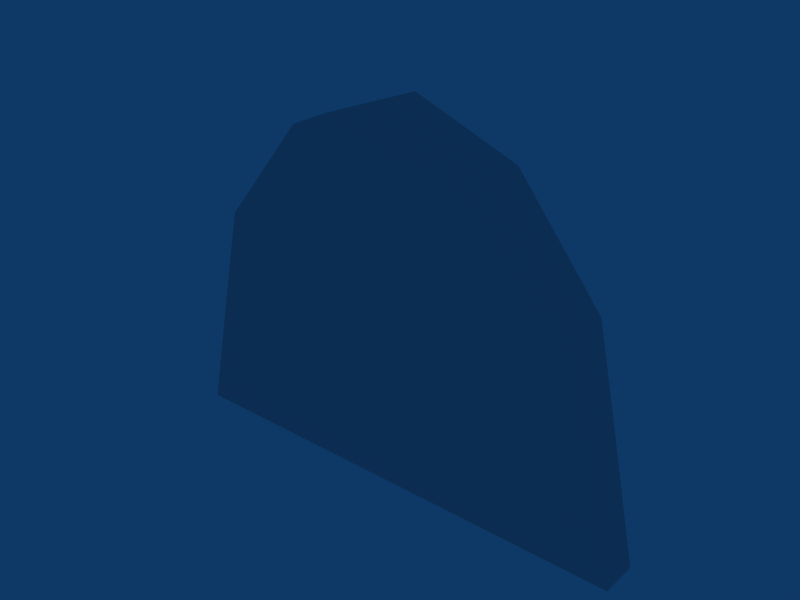 # Source: cages_gate_exit.blend  (saved by Blender 2.76.0; exported with 4.5.12 LTS)
import bpy
from mathutils import Matrix  # noqa: F401  (used for matrix-valued properties, if any)

bpy.ops.wm.read_factory_settings(use_empty=True)
scene = bpy.context.scene
scene.name = 'Scene'

# ---- collections
col_collection_1 = bpy.data.collections.new('Collection 1'); scene.collection.children.link(col_collection_1)

# ---- materials (node trees are filled in below, after node groups)
mat_matundertexture_001 = bpy.data.materials.new('MatUnderTexture.001')
mat_matundertexture_001.alpha_threshold = 0.0
mat_matundertexture_001.specular_color = (0.2137, 0.2137, 0.2137)
mat_matundertexture_001.roughness = 0.5
mat_matundertexture_001.line_color = (0.0, 0.0, 0.0, 1.0)
mat_matgrounddown_001 = bpy.data.materials.new('MatGroundDown.001')
mat_matgrounddown_001.alpha_threshold = 0.0
mat_matgrounddown_001.diffuse_color = (0.3462, 0.3462, 0.3462, 1.0)
mat_matgrounddown_001.specular_color = (0.2137, 0.2137, 0.2137)
mat_matgrounddown_001.roughness = 0.5
mat_matgrounddown_001.line_color = (0.0, 0.0, 0.0, 1.0)

# ---- material node trees

# ---- world
world_world = bpy.data.worlds.new('World'); scene.world = world_world
world_world.color = (0.05656, 0.2208, 0.4)
world_world.use_sun_shadow = False
world_world.sun_shadow_jitter_overblur = 0.0
world_world.cycles.sampling_method = 'MANUAL'
world_world.cycles.sample_map_resolution = 256

# ---- meshes
me_meshexitgate = bpy.data.meshes.new('MeshExitGate')
me_meshexitgate.from_pydata([(17.58, 88.81, -0.9862), (18.65, 88.81, 4.842), (20.49, 88.81, 7.602), (22.76, 88.81, 8.645), (25.03, 88.81, 7.602), (26.87, 88.81, 4.842), (27.94, 88.81, -0.9862), (18.11, 88.81, 1.928), (19.57, 88.81, 6.222), (21.62, 88.81, 8.124), (25.95, 88.81, 6.222), (27.41, 88.81, 1.928), (23.9, 88.81, 8.124), (23.9, 88.31, 8.124), (27.41, 88.31, 1.928), (25.95, 88.31, 6.222), (21.62, 88.31, 8.124), (19.57, 88.31, 6.222), (18.11, 88.31, 1.928), (27.94, 88.31, -0.9862), (26.87, 88.31, 4.842), (25.03, 88.31, 7.602), (22.76, 88.31, 8.645), (20.49, 88.31, 7.602), (18.65, 88.31, 4.842), (17.58, 88.31, -0.9862)], [], [(12, 9, 3), (10, 1, 8), (5, 1, 10), (11, 0, 7), (6, 0, 11), (9, 8, 2), (9, 12, 8), (10, 12, 4), (10, 8, 12), (5, 7, 1), (5, 11, 7), (25, 0, 6, 19), (12, 13, 21, 4), (3, 22, 13, 12), (11, 14, 19, 6), (5, 20, 14, 11), (10, 15, 20, 5), (4, 21, 15, 10), (9, 16, 22, 3), (2, 23, 16, 9), (8, 17, 23, 2), (1, 24, 17, 8), (7, 18, 24, 1), (0, 25, 18, 7), (16, 13, 22), (24, 15, 17), (24, 20, 15), (14, 18, 25), (19, 14, 25), (17, 16, 23), (13, 16, 17), (13, 15, 21), (17, 15, 13), (18, 20, 24), (14, 20, 18)])
_uv = me_meshexitgate.uv_layers.new(name='UVMap')
_uv.uv.foreach_set('vector', [0.7994, 0.5618, -0.336, 0.5618, 0.2317, 0.8225, 0.8272, 0.6109, -2.824, -0.07922, -2.364, 0.6109, 0.2873, 0.9208, -3.824, 0.9208, -0.1728, 1.611, 5.556, 0.4638, 0.6394, -0.9931, 0.9078, 0.4638, 0.8241, -0.9931, -4.361, -0.9931, 0.5557, 0.4638, 0.664, 0.5618, -0.3638, -0.3891, 0.09632, 0.3011, 0.664, 0.5618, 1.799, 0.5618, -0.3638, -0.3891, 0.8272, 0.6109, -0.2006, 1.562, 0.3671, 1.301, 0.8272, 0.6109, -2.364, 0.6109, -0.2006, 1.562, 0.2873, 0.9208, -4.092, -0.5362, -3.824, 0.9208, 0.2873, 0.9208, 0.5557, -0.5362, -4.092, -0.5362, -4.361, -0.05314, -4.361, 0.1969, 0.8241, 0.1969, 0.8241, -0.05314, 0.7994, 0.1969, 0.7994, -0.05314, 1.367, -0.05314, 1.367, 0.1969, 0.2317, 0.1969, 0.2317, -0.05314, 0.7994, -0.05314, 0.7994, 0.1969, 0.1969, 0.4638, -0.05314, 0.4638, -0.05314, -0.9931, 0.1969, -0.9931, 0.1969, 0.9208, -0.05314, 0.9208, -0.05314, -0.5362, 0.1969, -0.5362, 0.1969, 0.6109, -0.05314, 0.6109, -0.05314, -0.07922, 0.1969, -0.07922, 0.1969, 0.3011, -0.05314, 0.3011, -0.05314, -0.3891, 0.1969, -0.3891, 0.664, 0.1969, 0.664, -0.05314, 1.232, -0.05314, 1.232, 0.1969, 0.09632, 0.1969, 0.09632, -0.05314, 0.664, -0.05314, 0.664, 0.1969, 0.1969, 0.6109, -0.05314, 0.6109, -0.05314, 1.301, 0.1969, 1.301, 0.1969, 0.9208, -0.05314, 0.9208, -0.05314, 1.611, 0.1969, 1.611, 0.1969, 0.4638, -0.05314, 0.4638, -0.05314, 1.921, 0.1969, 1.921, 0.1969, 0.006878, -0.05314, 0.006878, -0.05314, 1.464, 0.1969, 1.464, 0.664, 0.5618, 1.799, 0.5618, 1.232, 0.8225, 0.1761, 0.9208, 3.827, 1.611, 0.6362, 1.611, 0.1761, 0.9208, 4.287, 0.9208, 3.827, 1.611, 0.5557, 0.4638, -4.092, 0.4638, -4.361, -0.9931, 0.8241, 0.006878, 0.5557, 1.464, -4.361, 0.006878, 0.6362, 0.6109, 1.664, 1.562, 1.096, 1.301, 0.7994, 0.5618, -0.336, 0.5618, -1.364, -0.3891, 0.7994, 0.5618, 1.827, -0.3891, 1.367, 0.3011, 0.6362, 0.6109, 3.827, 0.6109, 2.799, 1.562, 0.9078, 0.4638, 5.287, 1.921, 1.176, 1.921, 0.5557, 0.4638, 0.2873, 1.921, -4.092, 0.4638])
_ca = me_meshexitgate.color_attributes.new('Col', 'BYTE_COLOR', 'CORNER')
_ca.data.foreach_set('color', [1.0, 1.0, 1.0, 1.0, 1.0, 1.0, 1.0, 1.0, 1.0, 1.0, 1.0, 1.0, 1.0, 1.0, 1.0, 1.0, 1.0, 1.0, 1.0, 1.0, 1.0, 1.0, 1.0, 1.0, 1.0, 1.0, 1.0, 1.0, 1.0, 1.0, 1.0, 1.0, 1.0, 1.0, 1.0, 1.0, 1.0, 1.0, 1.0, 1.0, 1.0, 1.0, 1.0, 1.0, 1.0, 1.0, 1.0, 1.0, 1.0, 1.0, 1.0, 1.0, 1.0, 1.0, 1.0, 1.0, 1.0, 1.0, 1.0, 1.0, 1.0, 1.0, 1.0, 1.0, 1.0, 1.0, 1.0, 1.0, 1.0, 1.0, 1.0, 1.0, 1.0, 1.0, 1.0, 1.0, 1.0, 1.0, 1.0, 1.0, 1.0, 1.0, 1.0, 1.0, 1.0, 1.0, 1.0, 1.0, 1.0, 1.0, 1.0, 1.0, 1.0, 1.0, 1.0, 1.0, 1.0, 1.0, 1.0, 1.0, 1.0, 1.0, 1.0, 1.0, 1.0, 1.0, 1.0, 1.0, 1.0, 1.0, 1.0, 1.0, 1.0, 1.0, 1.0, 1.0, 1.0, 1.0, 1.0, 1.0, 1.0, 1.0, 1.0, 1.0, 1.0, 1.0, 1.0, 1.0, 1.0, 1.0, 1.0, 1.0, 1.0, 1.0, 1.0, 1.0, 1.0, 1.0, 1.0, 1.0, 1.0, 1.0, 1.0, 1.0, 1.0, 1.0, 1.0, 1.0, 1.0, 1.0, 1.0, 1.0, 1.0, 1.0, 1.0, 1.0, 1.0, 1.0, 1.0, 1.0, 1.0, 1.0, 1.0, 1.0, 1.0, 1.0, 1.0, 1.0, 1.0, 1.0, 1.0, 1.0, 1.0, 1.0, 1.0, 1.0, 1.0, 1.0, 1.0, 1.0, 1.0, 1.0, 1.0, 1.0, 1.0, 1.0, 1.0, 1.0, 1.0, 1.0, 1.0, 1.0, 1.0, 1.0, 1.0, 1.0, 1.0, 1.0, 1.0, 1.0, 1.0, 1.0, 1.0, 1.0, 1.0, 1.0, 1.0, 1.0, 1.0, 1.0, 1.0, 1.0, 1.0, 1.0, 1.0, 1.0, 1.0, 1.0, 1.0, 1.0, 1.0, 1.0, 1.0, 1.0, 1.0, 1.0, 1.0, 1.0, 1.0, 1.0, 1.0, 1.0, 1.0, 1.0, 1.0, 1.0, 1.0, 1.0, 1.0, 1.0, 1.0, 1.0, 1.0, 1.0, 1.0, 1.0, 1.0, 1.0, 1.0, 1.0, 1.0, 1.0, 1.0, 1.0, 1.0, 1.0, 1.0, 1.0, 1.0, 1.0, 1.0, 1.0, 1.0, 1.0, 1.0, 1.0, 1.0, 1.0, 1.0, 1.0, 1.0, 1.0, 1.0, 1.0, 1.0, 1.0, 1.0, 1.0, 1.0, 1.0, 1.0, 1.0, 1.0, 1.0, 1.0, 1.0, 1.0, 1.0, 1.0, 1.0, 1.0, 1.0, 1.0, 1.0, 1.0, 1.0, 1.0, 1.0, 1.0, 1.0, 1.0, 1.0, 1.0, 1.0, 1.0, 1.0, 1.0, 1.0, 1.0, 1.0, 1.0, 1.0, 1.0, 1.0, 1.0, 1.0, 1.0, 1.0, 1.0, 1.0, 1.0, 1.0, 1.0, 1.0, 1.0, 1.0, 1.0, 1.0, 1.0, 1.0, 1.0, 1.0, 1.0, 1.0, 1.0, 1.0, 1.0, 1.0, 1.0, 1.0, 1.0, 1.0, 1.0, 1.0, 1.0, 1.0, 1.0, 1.0, 1.0, 1.0, 1.0, 1.0, 1.0, 1.0, 1.0, 1.0, 1.0, 1.0, 1.0, 1.0, 1.0, 1.0, 1.0, 1.0, 1.0, 1.0, 1.0, 1.0, 1.0, 1.0, 1.0, 1.0, 1.0, 1.0, 1.0, 1.0, 1.0, 1.0, 1.0, 1.0, 1.0, 1.0, 1.0, 1.0, 1.0, 1.0, 1.0, 1.0, 1.0, 1.0, 1.0, 1.0, 1.0, 1.0, 1.0, 1.0, 1.0, 1.0, 1.0, 1.0, 1.0, 1.0, 1.0, 1.0, 1.0, 1.0, 1.0, 1.0, 1.0, 1.0, 1.0, 1.0, 1.0, 1.0, 1.0, 1.0, 1.0, 1.0, 1.0, 1.0, 1.0, 1.0, 1.0, 1.0, 1.0, 1.0, 1.0, 1.0, 1.0, 1.0, 1.0, 1.0, 1.0, 1.0, 1.0, 1.0, 1.0, 1.0, 1.0, 1.0, 1.0, 1.0, 1.0, 1.0, 1.0, 1.0, 1.0, 1.0, 1.0, 1.0, 1.0, 1.0, 1.0, 1.0, 1.0, 1.0, 1.0, 1.0, 1.0, 1.0, 1.0, 1.0, 1.0, 1.0, 1.0, 1.0, 1.0, 1.0, 1.0, 1.0, 1.0, 1.0])
me_meshexitgate.materials.append(mat_matundertexture_001)
me_meshexitgate.materials.append(mat_matgrounddown_001)
me_meshexitgate.use_remesh_preserve_volume = False
me_meshexitgate.use_remesh_preserve_attributes = False
me_meshexitgate.use_mirror_vertex_groups = False
me_meshexitgate.update()

# ---- objects
ob_exitgate = bpy.data.objects.new('ExitGate', me_meshexitgate)

# ---- transforms, parenting, visibility, modifiers, constraints
ob_exitgate.location = (2.704, -15.18, -4.257e-10)
ob_exitgate.scale = (1.2, 2.0, 1.0)
ob_exitgate.lock_rotations_4d = False
ob_exitgate.empty_display_type = 'ARROWS'
ob_exitgate.color = (0.0, 0.0, 0.0, 1.0)
ob_exitgate.lineart.crease_threshold = 0.0

# ---- collection membership
col_collection_1.objects.link(ob_exitgate)

# ---- scene / render settings (as saved in the file)
scene.frame_start = 1; scene.frame_end = 250; scene.frame_set(1)
scene.render.engine = 'BLENDER_EEVEE_NEXT'
scene.render.image_settings.file_format = 'JPEG'
scene.render.image_settings.color_mode = 'RGB'
scene.render.image_settings.compression = 90
scene.render.resolution_x = 800
scene.render.resolution_y = 600
scene.render.resolution_percentage = 25
scene.render.pixel_aspect_x = 100.0
scene.render.pixel_aspect_y = 100.0
scene.render.fps = 25
scene.render.dither_intensity = 0.0
scene.render.use_compositing = False
scene.render.use_sequencer = False
scene.render.bake_bias = 0.0
scene.render.use_stamp_time = False
scene.render.use_stamp_date = False
scene.render.use_stamp_frame = False
scene.render.use_stamp_camera = False
scene.render.use_stamp_scene = False
scene.render.use_stamp_filename = False
scene.render.use_stamp_render_time = False
scene.render.stamp_font_size = 0
scene.cycles.use_denoising = False
scene.cycles.samples = 10
scene.cycles.sampling_pattern = 'TABULATED_SOBOL'
scene.cycles.light_sampling_threshold = 0.0
scene.cycles.use_adaptive_sampling = False
scene.cycles.use_light_tree = False
scene.cycles.blur_glossy = 0.0
scene.cycles.volume_bounces = 1
scene.cycles.pixel_filter_type = 'GAUSSIAN'
scene.cycles.sample_clamp_indirect = 0.0
scene.view_settings.view_transform = 'Raw'
bpy.context.view_layer.update()

# ---- added for rendering (the .blend has no active camera): camera
cam_auto = bpy.data.cameras.new('AutoCamera')
cam_auto.lens = 50.0
cam_auto.sensor_width = 36.0
cam_auto.clip_end = 1000.0
ob_auto_camera = bpy.data.objects.new('AutoCamera', cam_auto)
scene.collection.objects.link(ob_auto_camera)
ob_auto_camera.location = (44.6034, 144.429, 15.4997)
ob_auto_camera.rotation_euler = (1.09748, -7.21219e-08, 0.694738)
scene.camera = ob_auto_camera
bpy.context.view_layer.update()
